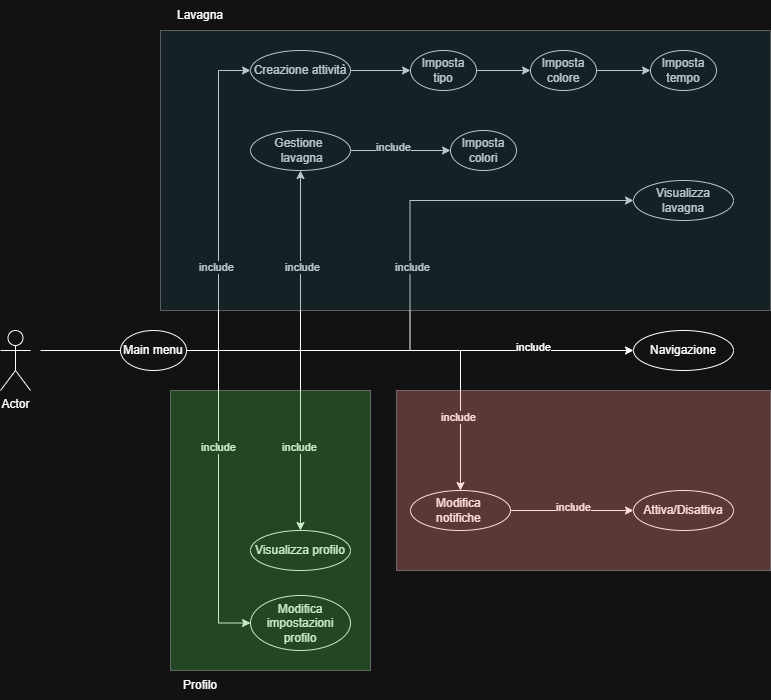

The diagram above was exported from draw.io. Its source (the exported page's mxGraphModel, read from the mxfile embedded in the PNG):
<mxGraphModel dx="1665" dy="2032" grid="1" gridSize="10" guides="1" tooltips="1" connect="1" arrows="1" fold="1" page="1" pageScale="1" pageWidth="827" pageHeight="1169" math="0" shadow="0">
  <root>
    <mxCell id="0" />
    <mxCell id="1" parent="0" />
    <mxCell id="X78iVhMIOf5V08z-DC-n-1" value="Actor" style="shape=umlActor;verticalLabelPosition=bottom;verticalAlign=top;html=1;" parent="1" vertex="1">
      <mxGeometry x="30" y="320" width="30" height="60" as="geometry" />
    </mxCell>
    <mxCell id="ysH0xOE4jP_gjHC_2psH-14" style="edgeStyle=orthogonalEdgeStyle;rounded=0;orthogonalLoop=1;jettySize=auto;html=1;exitX=1;exitY=0.5;exitDx=0;exitDy=0;entryX=0.5;entryY=1;entryDx=0;entryDy=0;" edge="1" parent="1" source="iV8mixCiGBHq9XJMM92I-9" target="ysH0xOE4jP_gjHC_2psH-12">
      <mxGeometry relative="1" as="geometry" />
    </mxCell>
    <mxCell id="ysH0xOE4jP_gjHC_2psH-20" style="edgeStyle=orthogonalEdgeStyle;rounded=0;orthogonalLoop=1;jettySize=auto;html=1;entryX=0;entryY=0.5;entryDx=0;entryDy=0;" edge="1" parent="1" source="iV8mixCiGBHq9XJMM92I-9" target="ysH0xOE4jP_gjHC_2psH-16">
      <mxGeometry relative="1" as="geometry" />
    </mxCell>
    <mxCell id="ysH0xOE4jP_gjHC_2psH-25" style="edgeStyle=orthogonalEdgeStyle;rounded=0;orthogonalLoop=1;jettySize=auto;html=1;entryX=0;entryY=0.5;entryDx=0;entryDy=0;" edge="1" parent="1" source="iV8mixCiGBHq9XJMM92I-9" target="ysH0xOE4jP_gjHC_2psH-24">
      <mxGeometry relative="1" as="geometry" />
    </mxCell>
    <mxCell id="ysH0xOE4jP_gjHC_2psH-26" style="edgeStyle=orthogonalEdgeStyle;rounded=0;orthogonalLoop=1;jettySize=auto;html=1;entryX=0;entryY=0.5;entryDx=0;entryDy=0;" edge="1" parent="1" source="iV8mixCiGBHq9XJMM92I-9" target="iV8mixCiGBHq9XJMM92I-15">
      <mxGeometry relative="1" as="geometry" />
    </mxCell>
    <mxCell id="ysH0xOE4jP_gjHC_2psH-30" style="edgeStyle=orthogonalEdgeStyle;rounded=0;orthogonalLoop=1;jettySize=auto;html=1;entryX=0.5;entryY=0;entryDx=0;entryDy=0;" edge="1" parent="1" source="iV8mixCiGBHq9XJMM92I-9" target="ysH0xOE4jP_gjHC_2psH-29">
      <mxGeometry relative="1" as="geometry" />
    </mxCell>
    <mxCell id="ysH0xOE4jP_gjHC_2psH-34" style="edgeStyle=orthogonalEdgeStyle;rounded=0;orthogonalLoop=1;jettySize=auto;html=1;entryX=0;entryY=0.5;entryDx=0;entryDy=0;" edge="1" parent="1" source="iV8mixCiGBHq9XJMM92I-9" target="ysH0xOE4jP_gjHC_2psH-35">
      <mxGeometry relative="1" as="geometry">
        <mxPoint x="650" y="340" as="targetPoint" />
      </mxGeometry>
    </mxCell>
    <mxCell id="ysH0xOE4jP_gjHC_2psH-40" style="edgeStyle=orthogonalEdgeStyle;rounded=0;orthogonalLoop=1;jettySize=auto;html=1;" edge="1" parent="1" source="iV8mixCiGBHq9XJMM92I-9" target="ysH0xOE4jP_gjHC_2psH-39">
      <mxGeometry relative="1" as="geometry" />
    </mxCell>
    <mxCell id="iV8mixCiGBHq9XJMM92I-9" value="Main menu" style="ellipse;whiteSpace=wrap;html=1;" parent="1" vertex="1">
      <mxGeometry x="150" y="320" width="66" height="40" as="geometry" />
    </mxCell>
    <mxCell id="iV8mixCiGBHq9XJMM92I-12" value="" style="endArrow=none;html=1;rounded=0;" parent="1" edge="1">
      <mxGeometry width="50" height="50" relative="1" as="geometry">
        <mxPoint x="70" y="340" as="sourcePoint" />
        <mxPoint x="150" y="340" as="targetPoint" />
      </mxGeometry>
    </mxCell>
    <mxCell id="ysH0xOE4jP_gjHC_2psH-9" style="edgeStyle=orthogonalEdgeStyle;rounded=0;orthogonalLoop=1;jettySize=auto;html=1;exitX=1;exitY=0.5;exitDx=0;exitDy=0;" edge="1" parent="1" source="iV8mixCiGBHq9XJMM92I-15" target="ysH0xOE4jP_gjHC_2psH-6">
      <mxGeometry relative="1" as="geometry" />
    </mxCell>
    <mxCell id="iV8mixCiGBHq9XJMM92I-15" value="Creazione attività" style="ellipse;whiteSpace=wrap;html=1;" parent="1" vertex="1">
      <mxGeometry x="280" y="40" width="100" height="40" as="geometry" />
    </mxCell>
    <mxCell id="iV8mixCiGBHq9XJMM92I-31" value="Imposta tempo" style="ellipse;whiteSpace=wrap;html=1;" parent="1" vertex="1">
      <mxGeometry x="680" y="40" width="66" height="40" as="geometry" />
    </mxCell>
    <mxCell id="ysH0xOE4jP_gjHC_2psH-11" style="edgeStyle=orthogonalEdgeStyle;rounded=0;orthogonalLoop=1;jettySize=auto;html=1;exitX=1;exitY=0.5;exitDx=0;exitDy=0;entryX=0;entryY=0.5;entryDx=0;entryDy=0;" edge="1" parent="1" source="ysH0xOE4jP_gjHC_2psH-1" target="iV8mixCiGBHq9XJMM92I-31">
      <mxGeometry relative="1" as="geometry" />
    </mxCell>
    <mxCell id="ysH0xOE4jP_gjHC_2psH-1" value="Imposta colore" style="ellipse;whiteSpace=wrap;html=1;" vertex="1" parent="1">
      <mxGeometry x="560" y="40" width="66" height="40" as="geometry" />
    </mxCell>
    <mxCell id="ysH0xOE4jP_gjHC_2psH-4" style="edgeStyle=orthogonalEdgeStyle;rounded=0;orthogonalLoop=1;jettySize=auto;html=1;exitX=0.5;exitY=1;exitDx=0;exitDy=0;" edge="1" parent="1">
      <mxGeometry relative="1" as="geometry">
        <mxPoint x="663" y="200" as="sourcePoint" />
        <mxPoint x="663" y="200" as="targetPoint" />
      </mxGeometry>
    </mxCell>
    <mxCell id="ysH0xOE4jP_gjHC_2psH-10" style="edgeStyle=orthogonalEdgeStyle;rounded=0;orthogonalLoop=1;jettySize=auto;html=1;exitX=1;exitY=0.5;exitDx=0;exitDy=0;entryX=0;entryY=0.5;entryDx=0;entryDy=0;" edge="1" parent="1" source="ysH0xOE4jP_gjHC_2psH-6" target="ysH0xOE4jP_gjHC_2psH-1">
      <mxGeometry relative="1" as="geometry" />
    </mxCell>
    <mxCell id="ysH0xOE4jP_gjHC_2psH-6" value="Imposta tipo" style="ellipse;whiteSpace=wrap;html=1;" vertex="1" parent="1">
      <mxGeometry x="440" y="40" width="66" height="40" as="geometry" />
    </mxCell>
    <mxCell id="ysH0xOE4jP_gjHC_2psH-22" style="edgeStyle=orthogonalEdgeStyle;rounded=0;orthogonalLoop=1;jettySize=auto;html=1;entryX=0;entryY=0.5;entryDx=0;entryDy=0;" edge="1" parent="1" source="ysH0xOE4jP_gjHC_2psH-12" target="ysH0xOE4jP_gjHC_2psH-21">
      <mxGeometry relative="1" as="geometry" />
    </mxCell>
    <mxCell id="ysH0xOE4jP_gjHC_2psH-12" value="Gestione&amp;nbsp; &amp;nbsp;lavagna" style="ellipse;whiteSpace=wrap;html=1;" vertex="1" parent="1">
      <mxGeometry x="280" y="120" width="100" height="40" as="geometry" />
    </mxCell>
    <mxCell id="ysH0xOE4jP_gjHC_2psH-15" value="include" style="edgeLabel;resizable=0;html=1;;align=center;verticalAlign=middle;" connectable="0" vertex="1" parent="1">
      <mxGeometry x="349" y="220" as="geometry">
        <mxPoint x="-18" y="36" as="offset" />
      </mxGeometry>
    </mxCell>
    <mxCell id="ysH0xOE4jP_gjHC_2psH-16" value="Visualizza lavagna" style="ellipse;whiteSpace=wrap;html=1;" vertex="1" parent="1">
      <mxGeometry x="663" y="170" width="100" height="40" as="geometry" />
    </mxCell>
    <mxCell id="ysH0xOE4jP_gjHC_2psH-18" value="include" style="edgeLabel;resizable=0;html=1;;align=center;verticalAlign=middle;" connectable="0" vertex="1" parent="1">
      <mxGeometry x="459" y="220" as="geometry">
        <mxPoint x="-18" y="36" as="offset" />
      </mxGeometry>
    </mxCell>
    <mxCell id="ysH0xOE4jP_gjHC_2psH-21" value="Imposta colori" style="ellipse;whiteSpace=wrap;html=1;" vertex="1" parent="1">
      <mxGeometry x="480" y="120" width="66" height="40" as="geometry" />
    </mxCell>
    <mxCell id="ysH0xOE4jP_gjHC_2psH-23" value="include" style="edgeLabel;resizable=0;html=1;;align=center;verticalAlign=middle;" connectable="0" vertex="1" parent="1">
      <mxGeometry x="440" y="100" as="geometry">
        <mxPoint x="-18" y="36" as="offset" />
      </mxGeometry>
    </mxCell>
    <mxCell id="ysH0xOE4jP_gjHC_2psH-24" value="Modifica impostazioni profilo" style="ellipse;whiteSpace=wrap;html=1;" vertex="1" parent="1">
      <mxGeometry x="280" y="585" width="100" height="55" as="geometry" />
    </mxCell>
    <mxCell id="ysH0xOE4jP_gjHC_2psH-27" value="include" style="edgeLabel;resizable=0;html=1;;align=center;verticalAlign=middle;" connectable="0" vertex="1" parent="1">
      <mxGeometry x="263" y="220" as="geometry">
        <mxPoint x="-18" y="36" as="offset" />
      </mxGeometry>
    </mxCell>
    <mxCell id="ysH0xOE4jP_gjHC_2psH-28" value="include" style="edgeLabel;resizable=0;html=1;;align=center;verticalAlign=middle;" connectable="0" vertex="1" parent="1">
      <mxGeometry x="265" y="400" as="geometry">
        <mxPoint x="-18" y="36" as="offset" />
      </mxGeometry>
    </mxCell>
    <mxCell id="ysH0xOE4jP_gjHC_2psH-29" value="Visualizza profilo" style="ellipse;whiteSpace=wrap;html=1;" vertex="1" parent="1">
      <mxGeometry x="280" y="520" width="100" height="40" as="geometry" />
    </mxCell>
    <mxCell id="ysH0xOE4jP_gjHC_2psH-31" value="include" style="edgeLabel;resizable=0;html=1;;align=center;verticalAlign=middle;" connectable="0" vertex="1" parent="1">
      <mxGeometry x="346" y="400" as="geometry">
        <mxPoint x="-18" y="36" as="offset" />
      </mxGeometry>
    </mxCell>
    <mxCell id="ysH0xOE4jP_gjHC_2psH-32" value="" style="rounded=0;whiteSpace=wrap;html=1;fillColor=lightblue;opacity=30;" vertex="1" parent="1">
      <mxGeometry x="190" y="20" width="610" height="280" as="geometry" />
    </mxCell>
    <mxCell id="ysH0xOE4jP_gjHC_2psH-33" value="Lavagna" style="text;html=1;whiteSpace=wrap;strokeColor=none;fillColor=none;align=center;verticalAlign=middle;rounded=0;" vertex="1" parent="1">
      <mxGeometry x="200" y="-10" width="60" height="30" as="geometry" />
    </mxCell>
    <mxCell id="ysH0xOE4jP_gjHC_2psH-35" value="Navigazione" style="ellipse;whiteSpace=wrap;html=1;" vertex="1" parent="1">
      <mxGeometry x="663" y="320" width="100" height="40" as="geometry" />
    </mxCell>
    <mxCell id="ysH0xOE4jP_gjHC_2psH-36" value="include" style="edgeLabel;resizable=0;html=1;;align=center;verticalAlign=middle;" connectable="0" vertex="1" parent="1">
      <mxGeometry x="580" y="300" as="geometry">
        <mxPoint x="-18" y="36" as="offset" />
      </mxGeometry>
    </mxCell>
    <mxCell id="ysH0xOE4jP_gjHC_2psH-37" value="" style="rounded=0;whiteSpace=wrap;html=1;fillColor=green;opacity=30;" vertex="1" parent="1">
      <mxGeometry x="200" y="380" width="200" height="280" as="geometry" />
    </mxCell>
    <mxCell id="ysH0xOE4jP_gjHC_2psH-38" value="Profilo" style="text;html=1;whiteSpace=wrap;strokeColor=none;fillColor=none;align=center;verticalAlign=middle;rounded=0;" vertex="1" parent="1">
      <mxGeometry x="200" y="660" width="60" height="30" as="geometry" />
    </mxCell>
    <mxCell id="ysH0xOE4jP_gjHC_2psH-43" style="edgeStyle=orthogonalEdgeStyle;rounded=0;orthogonalLoop=1;jettySize=auto;html=1;entryX=0;entryY=0.5;entryDx=0;entryDy=0;" edge="1" parent="1" source="ysH0xOE4jP_gjHC_2psH-39" target="ysH0xOE4jP_gjHC_2psH-42">
      <mxGeometry relative="1" as="geometry" />
    </mxCell>
    <mxCell id="ysH0xOE4jP_gjHC_2psH-39" value="Modifica&amp;nbsp; notifiche&amp;nbsp;" style="ellipse;whiteSpace=wrap;html=1;" vertex="1" parent="1">
      <mxGeometry x="440" y="480" width="100" height="40" as="geometry" />
    </mxCell>
    <mxCell id="ysH0xOE4jP_gjHC_2psH-41" value="include" style="edgeLabel;resizable=0;html=1;;align=center;verticalAlign=middle;" connectable="0" vertex="1" parent="1">
      <mxGeometry x="505" y="370" as="geometry">
        <mxPoint x="-18" y="36" as="offset" />
      </mxGeometry>
    </mxCell>
    <mxCell id="ysH0xOE4jP_gjHC_2psH-42" value="Attiva/Disattiva" style="ellipse;whiteSpace=wrap;html=1;" vertex="1" parent="1">
      <mxGeometry x="663" y="480" width="100" height="40" as="geometry" />
    </mxCell>
    <mxCell id="ysH0xOE4jP_gjHC_2psH-44" value="include" style="edgeLabel;resizable=0;html=1;;align=center;verticalAlign=middle;" connectable="0" vertex="1" parent="1">
      <mxGeometry x="620" y="460" as="geometry">
        <mxPoint x="-18" y="36" as="offset" />
      </mxGeometry>
    </mxCell>
    <mxCell id="ysH0xOE4jP_gjHC_2psH-45" value="" style="rounded=0;whiteSpace=wrap;html=1;fillColor=red;opacity=30;" vertex="1" parent="1">
      <mxGeometry x="426" y="380" width="374" height="180" as="geometry" />
    </mxCell>
  </root>
</mxGraphModel>